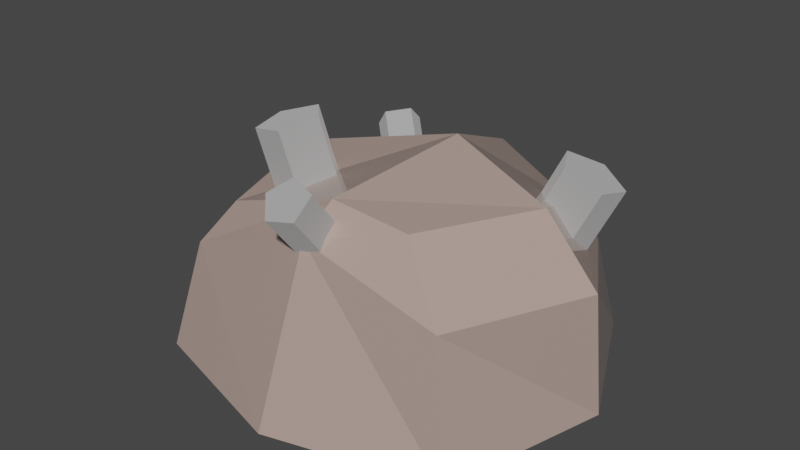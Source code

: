 # Source: Iron.blend  (saved by Blender 2.81.16; exported with 4.5.12 LTS)
import bpy
from mathutils import Matrix  # noqa: F401  (used for matrix-valued properties, if any)

bpy.ops.wm.read_factory_settings(use_empty=True)
scene = bpy.context.scene
scene.name = 'Scene'

# ---- collections
col_collection = bpy.data.collections.new('Collection'); scene.collection.children.link(col_collection)

# ---- materials (node trees are filled in below, after node groups)
mat_material_001 = bpy.data.materials.new('Material.001')
mat_material_001.alpha_threshold = 0.0
mat_material_001.use_transparent_shadow = False
mat_material_001.line_color = (0.0, 0.0, 0.0, 1.0)
mat_material_002 = bpy.data.materials.new('Material.002')
mat_material_002.use_transparent_shadow = False

# ---- material node trees
mat_material_001.use_nodes = True; mat_material_001.node_tree.nodes.clear()
_N = mat_material_001.node_tree.nodes; _L = mat_material_001.node_tree.links
n0 = _N.new('ShaderNodeOutputMaterial'); n0.name = 'Material Output'; n0.location = (300, 300)
n1 = _N.new('ShaderNodeBsdfPrincipled'); n1.name = 'Principled BSDF'; n1.location = (10, 300)
n1.distribution = 'GGX'
n1.subsurface_method = 'BURLEY'
n1.inputs[0].default_value = (0.4575, 0.3364, 0.294, 1.0)
n1.inputs[2].default_value = 0.0
n1.inputs[3].default_value = 1.45
n1.inputs[27].default_value = (0.0, 0.0, 0.0, 1.0)
n1.inputs[28].default_value = 1.0
_L.new(n1.outputs[0], n0.inputs[0])
n0.is_active_output = True
mat_material_002.use_nodes = True; mat_material_002.node_tree.nodes.clear()
_N = mat_material_002.node_tree.nodes; _L = mat_material_002.node_tree.links
n0 = _N.new('ShaderNodeOutputMaterial'); n0.name = 'Material Output'; n0.location = (300, 300)
n1 = _N.new('ShaderNodeBsdfPrincipled'); n1.name = 'Principled BSDF'; n1.location = (10, 300)
n1.distribution = 'GGX'
n1.subsurface_method = 'BURLEY'
n1.inputs[0].default_value = (1.0, 1.0, 1.0, 1.0)
n1.inputs[1].default_value = 1.0
n1.inputs[2].default_value = 0.8939
n1.inputs[3].default_value = 1.45
n1.inputs[27].default_value = (0.0, 0.0, 0.0, 1.0)
n1.inputs[28].default_value = 1.0
_L.new(n1.outputs[0], n0.inputs[0])
n0.is_active_output = True

# ---- world
world_world = bpy.data.worlds.new('World'); scene.world = world_world
world_world.use_nodes = True; world_world.node_tree.nodes.clear()
_N = world_world.node_tree.nodes; _L = world_world.node_tree.links
n0 = _N.new('ShaderNodeOutputWorld'); n0.name = 'World Output'; n0.location = (300, 300)
n1 = _N.new('ShaderNodeBackground'); n1.name = 'Background'; n1.location = (10, 300)
n1.inputs[0].default_value = (0.05088, 0.05088, 0.05088, 1.0)
_L.new(n1.outputs[0], n0.inputs[0])
n0.is_active_output = True
world_world.color = (0.05088, 0.05088, 0.05088)
world_world.use_sun_shadow = False
world_world.sun_shadow_jitter_overblur = 0.0

# ---- meshes
me_cube_001 = bpy.data.meshes.new('Cube.001')
me_cube_001.from_pydata([(0.5235, 0.5235, 1.863e-09), (-0.5989, -0.5989, -2.794e-09), (0.606, -0.606, 1.863e-09), (-0.5488, 0.5488, -2.794e-09), (0.1456, 0.04343, 0.7998), (1.304e-08, -0.7718, 4.657e-09), (-0.8369, 1.024e-08, 5.588e-09), (0.7724, 9.313e-09, 0.0), (1.304e-08, 0.6951, 7.451e-09), (0.4038, 0.378, 0.4989), (0.4623, 0.4623, 0.3509), (0.387, -0.5021, 0.7293), (0.5555, -0.5824, 0.5004), (-0.3876, 0.3806, 0.5061), (-0.472, 0.472, 0.3565), (-0.428, -0.4207, 0.5523), (-0.5173, -0.5173, 0.4044), (0.09432, -0.5006, 0.7505), (0.07533, -0.6138, 0.6524), (0.5845, -0.09546, 0.7208), (0.7758, -0.08663, 0.4915), (-0.5025, 0.005292, 0.6177), (-0.6277, 7.056e-09, 0.5071), (0.02342, 0.4857, 0.6073), (3.647e-09, 0.5904, 0.4794), (0.05144, -0.4594, 0.6512), (0.06301, -0.6229, 0.8553), (0.1415, -0.4814, 0.6285), (0.1531, -0.6449, 0.8326), (0.1395, -0.5559, 0.5689), (0.1511, -0.7194, 0.773), (0.04821, -0.5799, 0.5548), (0.05978, -0.7435, 0.7589), (-0.006208, -0.5203, 0.6057), (0.005358, -0.6838, 0.8098), (0.4286, 0.1755, 0.3965), (0.5743, 0.2532, 0.7395), (0.5468, 0.112, 0.3607), (0.6924, 0.1898, 0.7037), (0.5359, -0.02184, 0.3957), (0.6816, 0.05592, 0.7387), (0.411, -0.04115, 0.4531), (0.5567, 0.03661, 0.7961), (0.3447, 0.08078, 0.4536), (0.4904, 0.1585, 0.7966), (-0.2801, 0.4391, 0.3625), (-0.4348, 0.5678, 0.5501), (-0.2635, 0.3645, 0.4274), (-0.4181, 0.4932, 0.615), (-0.3356, 0.2959, 0.4149), (-0.4903, 0.4246, 0.6026), (-0.3969, 0.3282, 0.3423), (-0.5515, 0.4569, 0.53), (-0.3626, 0.4167, 0.3099), (-0.5172, 0.5454, 0.4976), (-0.1679, -0.1382, 0.5011), (-0.2597, -0.1814, 0.868), (-0.07225, -0.238, 0.5133), (-0.1641, -0.2812, 0.8802), (-0.1329, -0.3593, 0.4838), (-0.2247, -0.4026, 0.8508), (-0.266, -0.3345, 0.4535), (-0.3578, -0.3777, 0.8204), (-0.2877, -0.1978, 0.4641), (-0.3795, -0.241, 0.8311), (-0.2171, 0.4506, 0.3061), (-0.2235, 0.5729, 0.4203), (-0.2435, 0.4124, 0.3456), (-0.25, 0.5346, 0.4598), (-0.304, 0.4162, 0.338), (-0.3104, 0.5385, 0.4522), (-0.3149, 0.4569, 0.2938), (-0.3213, 0.5792, 0.408), (-0.2612, 0.4782, 0.2741), (-0.2676, 0.6005, 0.3883)], [], [(7, 20, 12, 2), (1, 16, 22, 6), (19, 4, 17, 11), (4, 21, 15, 17), (5, 18, 16, 1), (23, 13, 21, 4), (3, 14, 24, 8), (9, 23, 4, 19), (2, 12, 18, 5), (6, 22, 14, 3), (0, 10, 20, 7), (11, 17, 18, 12), (17, 15, 16, 18), (9, 19, 20, 10), (19, 11, 12, 20), (15, 21, 22, 16), (21, 13, 14, 22), (13, 23, 24, 14), (23, 9, 10, 24), (2, 5, 1, 6, 3, 8, 0, 7), (8, 24, 10, 0), (25, 26, 28, 27), (27, 28, 30, 29), (29, 30, 32, 31), (28, 26, 34, 32, 30), (31, 32, 34, 33), (33, 34, 26, 25), (25, 27, 29, 31, 33), (35, 36, 38, 37), (37, 38, 40, 39), (39, 40, 42, 41), (38, 36, 44, 42, 40), (41, 42, 44, 43), (43, 44, 36, 35), (35, 37, 39, 41, 43), (45, 46, 48, 47), (47, 48, 50, 49), (49, 50, 52, 51), (48, 46, 54, 52, 50), (51, 52, 54, 53), (53, 54, 46, 45), (45, 47, 49, 51, 53), (55, 56, 58, 57), (57, 58, 60, 59), (59, 60, 62, 61), (58, 56, 64, 62, 60), (61, 62, 64, 63), (63, 64, 56, 55), (55, 57, 59, 61, 63), (65, 66, 68, 67), (67, 68, 70, 69), (69, 70, 72, 71), (68, 66, 74, 72, 70), (71, 72, 74, 73), (73, 74, 66, 65), (65, 67, 69, 71, 73)])
me_cube_001.polygons.foreach_set('material_index', [0, 0, 0, 0, 0, 0, 0, 0, 0, 0, 0, 0, 0, 0, 0, 0, 0, 0, 0, 0, 0, 1, 1, 1, 1, 1, 1, 1, 1, 1, 1, 1, 1, 1, 1, 1, 1, 1, 1, 1, 1, 1, 1, 1, 1, 1, 1, 1, 1, 1, 1, 1, 1, 1, 1, 1])
_uv = me_cube_001.uv_layers.new(name='UVMap')
_uv.uv.foreach_set('vector', [0.5, 0.625, 0.6098, 0.625, 0.6392, 0.786, 0.5, 0.7569, 0.5, 0.0, 0.6014, 0.0, 0.607, 0.125, 0.5, 0.125, 0.6499, 0.625, 0.7517, 0.625, 0.7547, 0.7365, 0.68, 0.7576, 0.7517, 0.625, 0.86, 0.625, 0.858, 0.729, 0.7547, 0.7365, 0.5, 0.8767, 0.6144, 0.8798, 0.6014, 1.0, 0.5, 1.0, 0.7547, 0.5157, 0.8545, 0.5237, 0.86, 0.625, 0.7517, 0.625, 0.5, 0.25, 0.5987, 0.25, 0.6094, 0.3703, 0.5, 0.3733, 0.6797, 0.4904, 0.7547, 0.5157, 0.7517, 0.625, 0.6499, 0.625, 0.5, 0.7569, 0.6392, 0.786, 0.6144, 0.8798, 0.5, 0.8767, 0.5, 0.125, 0.607, 0.125, 0.5987, 0.25, 0.5, 0.25, 0.5, 0.4931, 0.6312, 0.4657, 0.6098, 0.625, 0.5, 0.625, 0.68, 0.7576, 0.7547, 0.7365, 0.7522, 0.7564, 0.6667, 0.7917, 0.7547, 0.7365, 0.858, 0.729, 0.875, 0.75, 0.7628, 0.7549, 0.6797, 0.4904, 0.6499, 0.625, 0.6098, 0.625, 0.6312, 0.4657, 0.6499, 0.625, 0.68, 0.7576, 0.6392, 0.786, 0.6098, 0.625, 0.858, 0.729, 0.86, 0.625, 0.875, 0.6272, 0.875, 0.75, 0.86, 0.625, 0.8545, 0.5237, 0.875, 0.5, 0.875, 0.6214, 0.8545, 0.5237, 0.7547, 0.5157, 0.7596, 0.495, 0.875, 0.5, 0.7547, 0.5157, 0.6797, 0.4904, 0.6667, 0.4583, 0.7518, 0.4934, 0.5, 0.7569, 0.5, 0.8767, 0.5, 0.0, 0.5, 0.125, 0.5, 0.25, 0.5, 0.3733, 0.5, 0.4931, 0.5, 0.625, 0.5, 0.3733, 0.6094, 0.3703, 0.6312, 0.4657, 0.5, 0.4931, 1.0, 0.5, 1.0, 1.0, 0.8, 1.0, 0.8, 0.5, 0.8, 0.5, 0.8, 1.0, 0.6, 1.0, 0.6, 0.5, 0.6, 0.5, 0.6, 1.0, 0.4, 1.0, 0.4, 0.5, 0.4783, 0.3242, 0.25, 0.49, 0.02175, 0.3242, 0.1089, 0.05584, 0.3911, 0.05584, 0.4, 0.5, 0.4, 1.0, 0.2, 1.0, 0.2, 0.5, 0.2, 0.5, 0.2, 1.0, 2.98e-08, 1.0, 2.98e-08, 0.5, 0.75, 0.49, 0.9783, 0.3242, 0.8911, 0.05584, 0.6089, 0.05584, 0.5217, 0.3242, 1.0, 0.5, 1.0, 1.0, 0.8, 1.0, 0.8, 0.5, 0.8, 0.5, 0.8, 1.0, 0.6, 1.0, 0.6, 0.5, 0.6, 0.5, 0.6, 1.0, 0.4, 1.0, 0.4, 0.5, 0.4783, 0.3242, 0.25, 0.49, 0.02175, 0.3242, 0.1089, 0.05584, 0.3911, 0.05584, 0.4, 0.5, 0.4, 1.0, 0.2, 1.0, 0.2, 0.5, 0.2, 0.5, 0.2, 1.0, 2.98e-08, 1.0, 2.98e-08, 0.5, 0.75, 0.49, 0.9783, 0.3242, 0.8911, 0.05584, 0.6089, 0.05584, 0.5217, 0.3242, 1.0, 0.5, 1.0, 1.0, 0.8, 1.0, 0.8, 0.5, 0.8, 0.5, 0.8, 1.0, 0.6, 1.0, 0.6, 0.5, 0.6, 0.5, 0.6, 1.0, 0.4, 1.0, 0.4, 0.5, 0.4783, 0.3242, 0.25, 0.49, 0.02175, 0.3242, 0.1089, 0.05584, 0.3911, 0.05584, 0.4, 0.5, 0.4, 1.0, 0.2, 1.0, 0.2, 0.5, 0.2, 0.5, 0.2, 1.0, 2.98e-08, 1.0, 2.98e-08, 0.5, 0.75, 0.49, 0.9783, 0.3242, 0.8911, 0.05584, 0.6089, 0.05584, 0.5217, 0.3242, 1.0, 0.5, 1.0, 1.0, 0.8, 1.0, 0.8, 0.5, 0.8, 0.5, 0.8, 1.0, 0.6, 1.0, 0.6, 0.5, 0.6, 0.5, 0.6, 1.0, 0.4, 1.0, 0.4, 0.5, 0.4783, 0.3242, 0.25, 0.49, 0.02175, 0.3242, 0.1089, 0.05584, 0.3911, 0.05584, 0.4, 0.5, 0.4, 1.0, 0.2, 1.0, 0.2, 0.5, 0.2, 0.5, 0.2, 1.0, 2.98e-08, 1.0, 2.98e-08, 0.5, 0.75, 0.49, 0.9783, 0.3242, 0.8911, 0.05584, 0.6089, 0.05584, 0.5217, 0.3242, 1.0, 0.5, 1.0, 1.0, 0.8, 1.0, 0.8, 0.5, 0.8, 0.5, 0.8, 1.0, 0.6, 1.0, 0.6, 0.5, 0.6, 0.5, 0.6, 1.0, 0.4, 1.0, 0.4, 0.5, 0.4783, 0.3242, 0.25, 0.49, 0.02175, 0.3242, 0.1089, 0.05584, 0.3911, 0.05584, 0.4, 0.5, 0.4, 1.0, 0.2, 1.0, 0.2, 0.5, 0.2, 0.5, 0.2, 1.0, 2.98e-08, 1.0, 2.98e-08, 0.5, 0.75, 0.49, 0.9783, 0.3242, 0.8911, 0.05584, 0.6089, 0.05584, 0.5217, 0.3242])
me_cube_001.materials.append(mat_material_001)
me_cube_001.materials.append(mat_material_002)
me_cube_001.use_remesh_preserve_volume = False
me_cube_001.use_remesh_preserve_attributes = False
me_cube_001.use_mirror_vertex_groups = False
me_cube_001.update()

# ---- objects
ob_cube = bpy.data.objects.new('Cube', me_cube_001)

# ---- transforms, parenting, visibility, modifiers, constraints
ob_cube.location = (0.0, 0.0, 0.0)
ob_cube.lock_rotations_4d = False
ob_cube.empty_display_type = 'ARROWS'
ob_cube.lineart.crease_threshold = 0.0

# ---- collection membership
col_collection.objects.link(ob_cube)

# ---- scene / render settings (as saved in the file)
scene.frame_start = 1; scene.frame_end = 250; scene.frame_set(1)
scene.render.engine = 'BLENDER_EEVEE_NEXT'
scene.cycles.use_denoising = False
scene.cycles.samples = 128
scene.cycles.sampling_pattern = 'TABULATED_SOBOL'
scene.cycles.use_adaptive_sampling = False
scene.cycles.use_light_tree = False
scene.view_settings.view_transform = 'Filmic'
bpy.context.view_layer.update()

# ---- added for rendering (the .blend has no active camera and no usable light): camera, sun
cam_auto = bpy.data.cameras.new('AutoCamera')
cam_auto.lens = 50.0
cam_auto.sensor_width = 36.0
cam_auto.clip_end = 1000.0
ob_auto_camera = bpy.data.objects.new('AutoCamera', cam_auto)
scene.collection.objects.link(ob_auto_camera)
ob_auto_camera.location = (2.14474, -2.64867, 2.18033)
ob_auto_camera.rotation_euler = (1.09748, -7.21219e-08, 0.694738)
scene.camera = ob_auto_camera
light_auto_sun = bpy.data.lights.new('AutoSun', 'SUN')
light_auto_sun.energy = 3.0
light_auto_sun.angle = 0.0523599
ob_auto_sun = bpy.data.objects.new('AutoSun', light_auto_sun)
scene.collection.objects.link(ob_auto_sun)
ob_auto_sun.rotation_euler = (0.872665, 0.174533, 0.523599)
bpy.context.view_layer.update()

